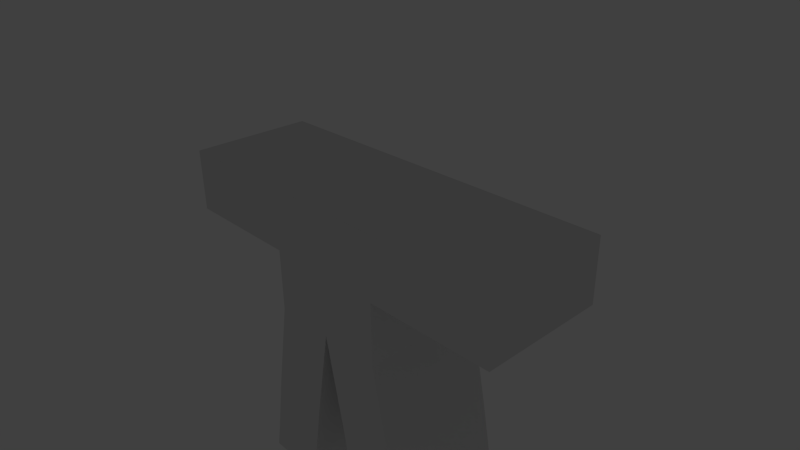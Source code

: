 # Source: test.blend  (saved by Blender 2.60.0; exported with 4.5.12 LTS)
import bpy
from mathutils import Matrix  # noqa: F401  (used for matrix-valued properties, if any)

bpy.ops.wm.read_factory_settings(use_empty=True)
scene = bpy.context.scene
scene.name = 'Scene'

# ---- collections
col_collection_1 = bpy.data.collections.new('Collection 1'); scene.collection.children.link(col_collection_1)
col_collection_11 = bpy.data.collections.new('Collection 11'); scene.collection.children.link(col_collection_11)
col_collection_11.hide_render = True
col_collection_11.hide_viewport = True

# ---- materials (node trees are filled in below, after node groups)
mat_material = bpy.data.materials.new('Material')
mat_material.alpha_threshold = 0.0
mat_material.use_transparent_shadow = False
mat_material.roughness = 0.5
mat_material.line_color = (0.0, 0.0, 0.0, 1.0)

# ---- material node trees

# ---- world
world_world = bpy.data.worlds.new('World'); scene.world = world_world
world_world.color = (0.05088, 0.05088, 0.05088)
world_world.use_sun_shadow = False
world_world.sun_shadow_jitter_overblur = 0.0
world_world.cycles.sampling_method = 'MANUAL'
world_world.cycles.sample_map_resolution = 256

# ---- cameras
cam_camera = bpy.data.cameras.new('Camera')
cam_camera.clip_end = 100.0
cam_camera.lens = 35.0
cam_camera.ortho_scale = 7.314
cam_camera.dof.focus_distance = 0.0
cam_camera.dof.aperture_fstop = 128.0

# ---- lights
light_lamp = bpy.data.lights.new('Lamp', 'POINT')
light_lamp.transmission_factor = 0.0
light_lamp.cutoff_distance = 30.0
light_lamp.energy = 100.0
light_lamp.shadow_buffer_clip_start = 1.001
light_lamp.shadow_soft_size = 1.0
light_lamp.shadow_maximum_resolution = 0.006
light_lamp.use_absolute_resolution = True
light_lamp.cycles.use_multiple_importance_sampling = False

# ---- meshes
me_cube = bpy.data.meshes.new('Cube')
me_cube.from_pydata([(1.0, 1.0, -1.0), (1.0, -1.0, -1.0), (1.0, 1.0, 1.0), (1.0, -1.0, 1.0), (1.0, -5.96e-08, -1.0), (1.788e-07, 1.0, -1.0), (1.0, 1.0, 0.0), (0.0, -1.0, -1.0), (1.0, -1.0, 0.0), (1.0, -5.364e-07, 1.0), (2.384e-07, 1.0, 1.0), (-5.364e-07, -1.0, 1.0), (8.941e-08, 1.192e-07, -1.0), (-1.192e-07, -1.788e-07, 1.0), (1.0, -2.98e-07, 0.0), (-2.682e-07, -1.0, 0.0), (2.086e-07, 1.0, 0.0), (2.522, -9.537e-07, 1.192e-07), (2.522, -1.192e-06, 1.0), (2.522, -1.0, 1.192e-07), (2.522, 1.0, 1.192e-07), (2.522, -1.0, 1.0), (2.522, 1.0, 1.0), (3.006, 1.0, 1.0), (3.006, -1.0, 1.0), (3.006, 1.0, 1.788e-07), (3.006, -1.0, 1.788e-07), (3.006, -1.371e-06, 1.0), (3.006, -1.132e-06, 1.788e-07), (0.294, 3.26e-07, -2.539), (0.294, -1.0, -2.539), (0.294, 1.0, -2.539), (1.294, 1.472e-07, -2.539), (1.294, -1.0, -2.539), (1.294, 1.0, -2.539), (1.467, 1.0, -3.542), (1.467, -1.0, -3.542), (1.467, 2.819e-07, -3.542), (0.4669, 1.0, -3.542), (0.4669, -1.0, -3.542), (0.4669, 4.607e-07, -3.542), (0.5534, 5.212e-07, -3.992), (0.5534, -1.0, -3.992), (0.5534, 1.0, -3.992), (1.553, 3.423e-07, -3.992), (1.553, -1.0, -3.992), (1.553, 1.0, -3.992)], [], [(2, 10, 13, 9), (9, 13, 11, 3), (0, 6, 14, 4), (4, 14, 8, 1), (8, 3, 11, 15), (1, 8, 15, 7), (6, 0, 5, 16), (2, 6, 16, 10), (8, 14, 17, 19), (14, 6, 20, 17), (9, 3, 21, 18), (2, 9, 18, 22), (3, 8, 19, 21), (6, 2, 22, 20), (20, 22, 23, 25), (21, 19, 26, 24), (22, 18, 27, 23), (18, 21, 24, 27), (17, 20, 25, 28), (19, 17, 28, 26), (25, 23, 27, 28), (28, 27, 24, 26), (12, 5, 31, 29), (7, 12, 29, 30), (1, 7, 30, 33), (5, 0, 34, 31), (4, 1, 33, 32), (0, 4, 32, 34), (34, 32, 37, 35), (32, 33, 36, 37), (31, 34, 35, 38), (33, 30, 39, 36), (30, 29, 40, 39), (29, 31, 38, 40), (40, 38, 43, 41), (39, 40, 41, 42), (36, 39, 42, 45), (38, 35, 46, 43), (37, 36, 45, 44), (35, 37, 44, 46), (44, 45, 42, 41), (46, 44, 41, 43)])
me_cube.materials.append(mat_material)
me_cube.use_remesh_preserve_volume = False
me_cube.use_remesh_preserve_attributes = False
me_cube.use_mirror_vertex_groups = False
me_cube.update()

# ---- objects
ob_gus = bpy.data.objects.new('Gus', me_cube)
ob_lamp = bpy.data.objects.new('Lamp', light_lamp)
ob_camera = bpy.data.objects.new('Camera', cam_camera)

# ---- transforms, parenting, visibility, modifiers, constraints
ob_gus.location = (0.0, 0.0, 0.0)
ob_gus.lock_rotations_4d = False
ob_gus.empty_display_type = 'ARROWS'
ob_gus.lineart.crease_threshold = 0.0
_m = ob_gus.modifiers.new('Mirror', 'MIRROR')
ob_lamp.location = (4.076, 1.005, 5.904)
ob_lamp.rotation_euler = (0.6503, 0.05522, 1.866)
ob_lamp.lock_rotations_4d = False
ob_lamp.empty_display_type = 'ARROWS'
ob_lamp.color = (0.0, 0.0, 0.0, 0.0)
ob_lamp.lineart.crease_threshold = 0.0
ob_camera.location = (7.481, -6.508, 5.344)
ob_camera.rotation_euler = (1.109, 0.01082, 0.8149)
ob_camera.lock_rotations_4d = False
ob_camera.empty_display_type = 'ARROWS'
ob_camera.color = (0.0, 0.0, 0.0, 0.0)
ob_camera.display_type = 'WIRE'
ob_camera.lineart.crease_threshold = 0.0

# ---- collection membership
col_collection_1.objects.link(ob_gus)
col_collection_11.objects.link(ob_lamp)
col_collection_11.objects.link(ob_camera)

# ---- scene / render settings (as saved in the file)
scene.camera = ob_camera
scene.frame_start = 1; scene.frame_end = 250; scene.frame_set(0)
scene.render.engine = 'BLENDER_EEVEE_NEXT'
scene.render.image_settings.color_mode = 'RGB'
scene.render.image_settings.compression = 90
scene.render.resolution_percentage = 50
scene.render.dither_intensity = 0.0
scene.render.bake_margin = 2
scene.render.bake_bias = 0.0
scene.cycles.use_denoising = False
scene.cycles.samples = 10
scene.cycles.sampling_pattern = 'TABULATED_SOBOL'
scene.cycles.light_sampling_threshold = 0.0
scene.cycles.use_adaptive_sampling = False
scene.cycles.use_light_tree = False
scene.cycles.blur_glossy = 0.0
scene.cycles.volume_bounces = 1
scene.cycles.pixel_filter_type = 'GAUSSIAN'
scene.cycles.sample_clamp_indirect = 0.0
scene.view_settings.view_transform = 'Standard'
bpy.context.view_layer.update()
